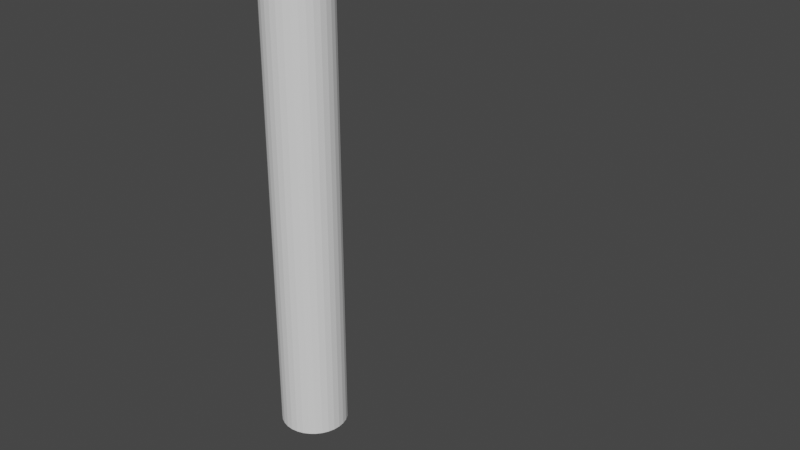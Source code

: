 # Source: animacion.blend  (saved by Blender 2.93.20; exported with 4.5.12 LTS)
import bpy
from mathutils import Matrix  # noqa: F401  (used for matrix-valued properties, if any)

bpy.ops.wm.read_factory_settings(use_empty=True)
scene = bpy.context.scene
scene.name = 'Scene'

# ---- collections
col_collection = bpy.data.collections.new('Collection'); scene.collection.children.link(col_collection)

# ---- world
world_world = bpy.data.worlds.new('World'); scene.world = world_world
world_world.use_nodes = True; world_world.node_tree.nodes.clear()
_N = world_world.node_tree.nodes; _L = world_world.node_tree.links
n0 = _N.new('ShaderNodeOutputWorld'); n0.name = 'World Output'; n0.location = (300, 300)
n1 = _N.new('ShaderNodeBackground'); n1.name = 'Background'; n1.location = (10, 300)
n1.inputs[0].default_value = (0.05088, 0.05088, 0.05088, 1.0)
_L.new(n1.outputs[0], n0.inputs[0])
n0.is_active_output = True
world_world.color = (0.05088, 0.05088, 0.05088)
world_world.use_sun_shadow = False
world_world.sun_shadow_jitter_overblur = 0.0

# ---- meshes
me_circle = bpy.data.meshes.new('Circle')
me_circle.from_pydata([(0.0, 1.0, 0.0), (-0.1951, 0.9808, 0.0), (-0.3827, 0.9239, 0.0), (-0.5556, 0.8315, 0.0), (-0.7071, 0.7071, 0.0), (-0.8315, 0.5556, 0.0), (-0.9239, 0.3827, 0.0), (-0.9808, 0.1951, 0.0), (-1.0, -4.371e-08, 0.0), (-0.9808, -0.1951, 0.0), (-0.9239, -0.3827, 0.0), (-0.8315, -0.5556, 0.0), (-0.7071, -0.7071, 0.0), (-0.5556, -0.8315, 0.0), (-0.3827, -0.9239, 0.0), (-0.1951, -0.9808, 0.0), (8.742e-08, -1.0, 0.0), (0.1951, -0.9808, 0.0), (0.3827, -0.9239, 0.0), (0.5556, -0.8315, 0.0), (0.7071, -0.7071, 0.0), (0.8315, -0.5556, 0.0), (0.9239, -0.3827, 0.0), (0.9808, -0.1951, 0.0), (1.0, 1.192e-08, 0.0), (0.9808, 0.1951, 0.0), (0.9239, 0.3827, 0.0), (0.8315, 0.5556, 0.0), (0.7071, 0.7071, 0.0), (0.5556, 0.8315, 0.0), (0.3827, 0.9239, 0.0), (0.1951, 0.9808, 0.0), (0.0, 1.0, 20.09), (-0.1951, 0.9808, 20.09), (-0.3827, 0.9239, 20.09), (-0.5556, 0.8315, 20.09), (-0.7071, 0.7071, 20.09), (-0.8315, 0.5556, 20.09), (-0.9239, 0.3827, 20.09), (-0.9808, 0.1951, 20.09), (-1.0, -4.371e-08, 20.09), (-0.9808, -0.1951, 20.09), (-0.9239, -0.3827, 20.09), (-0.8315, -0.5556, 20.09), (-0.7071, -0.7071, 20.09), (-0.5556, -0.8315, 20.09), (-0.3827, -0.9239, 20.09), (-0.1951, -0.9808, 20.09), (8.742e-08, -1.0, 20.09), (0.1951, -0.9808, 20.09), (0.3827, -0.9239, 20.09), (0.5556, -0.8315, 20.09), (0.7071, -0.7071, 20.09), (0.8315, -0.5556, 20.09), (0.9239, -0.3827, 20.09), (0.9808, -0.1951, 20.09), (1.0, 1.192e-08, 20.09), (0.9808, 0.1951, 20.09), (0.9239, 0.3827, 20.09), (0.8315, 0.5556, 20.09), (0.7071, 0.7071, 20.09), (0.5556, 0.8315, 20.09), (0.3827, 0.9239, 20.09), (0.1951, 0.9808, 20.09)], [], [(24, 23, 55, 56), (11, 10, 42, 43), (25, 24, 56, 57), (12, 11, 43, 44), (26, 25, 57, 58), (13, 12, 44, 45), (27, 26, 58, 59), (14, 13, 45, 46), (1, 0, 32, 33), (28, 27, 59, 60), (15, 14, 46, 47), (2, 1, 33, 34), (29, 28, 60, 61), (16, 15, 47, 48), (3, 2, 34, 35), (30, 29, 61, 62), (17, 16, 48, 49), (4, 3, 35, 36), (31, 30, 62, 63), (18, 17, 49, 50), (5, 4, 36, 37), (0, 31, 63, 32), (19, 18, 50, 51), (6, 5, 37, 38), (20, 19, 51, 52), (7, 6, 38, 39), (21, 20, 52, 53), (8, 7, 39, 40), (22, 21, 53, 54), (9, 8, 40, 41), (23, 22, 54, 55), (10, 9, 41, 42)])
_uv = me_circle.uv_layers.new(name='UVMap')
_uv.uv.foreach_set('vector', [0.0, 0.0, 0.0, 0.0, 0.0, 0.0, 0.0, 0.0, 0.0, 0.0, 0.0, 0.0, 0.0, 0.0, 0.0, 0.0, 0.0, 0.0, 0.0, 0.0, 0.0, 0.0, 0.0, 0.0, 0.0, 0.0, 0.0, 0.0, 0.0, 0.0, 0.0, 0.0, 0.0, 0.0, 0.0, 0.0, 0.0, 0.0, 0.0, 0.0, 0.0, 0.0, 0.0, 0.0, 0.0, 0.0, 0.0, 0.0, 0.0, 0.0, 0.0, 0.0, 0.0, 0.0, 0.0, 0.0, 0.0, 0.0, 0.0, 0.0, 0.0, 0.0, 0.0, 0.0, 0.0, 0.0, 0.0, 0.0, 0.0, 0.0, 0.0, 0.0, 0.0, 0.0, 0.0, 0.0, 0.0, 0.0, 0.0, 0.0, 0.0, 0.0, 0.0, 0.0, 0.0, 0.0, 0.0, 0.0, 0.0, 0.0, 0.0, 0.0, 0.0, 0.0, 0.0, 0.0, 0.0, 0.0, 0.0, 0.0, 0.0, 0.0, 0.0, 0.0, 0.0, 0.0, 0.0, 0.0, 0.0, 0.0, 0.0, 0.0, 0.0, 0.0, 0.0, 0.0, 0.0, 0.0, 0.0, 0.0, 0.0, 0.0, 0.0, 0.0, 0.0, 0.0, 0.0, 0.0, 0.0, 0.0, 0.0, 0.0, 0.0, 0.0, 0.0, 0.0, 0.0, 0.0, 0.0, 0.0, 0.0, 0.0, 0.0, 0.0, 0.0, 0.0, 0.0, 0.0, 0.0, 0.0, 0.0, 0.0, 0.0, 0.0, 0.0, 0.0, 0.0, 0.0, 0.0, 0.0, 0.0, 0.0, 0.0, 0.0, 0.0, 0.0, 0.0, 0.0, 0.0, 0.0, 0.0, 0.0, 0.0, 0.0, 0.0, 0.0, 0.0, 0.0, 0.0, 0.0, 0.0, 0.0, 0.0, 0.0, 0.0, 0.0, 0.0, 0.0, 0.0, 0.0, 0.0, 0.0, 0.0, 0.0, 0.0, 0.0, 0.0, 0.0, 0.0, 0.0, 0.0, 0.0, 0.0, 0.0, 0.0, 0.0, 0.0, 0.0, 0.0, 0.0, 0.0, 0.0, 0.0, 0.0, 0.0, 0.0, 0.0, 0.0, 0.0, 0.0, 0.0, 0.0, 0.0, 0.0, 0.0, 0.0, 0.0, 0.0, 0.0, 0.0, 0.0, 0.0, 0.0, 0.0, 0.0, 0.0, 0.0, 0.0, 0.0, 0.0, 0.0, 0.0, 0.0, 0.0, 0.0, 0.0, 0.0, 0.0, 0.0, 0.0, 0.0, 0.0, 0.0, 0.0, 0.0, 0.0])
me_circle.use_remesh_fix_poles = True
me_circle.use_remesh_preserve_attributes = False
me_circle.update()
arm_armature_001 = bpy.data.armatures.new('Armature.001')  # bones are not reproduced

# ---- objects
ob_circle = bpy.data.objects.new('Circle', me_circle)
ob_armature_001 = bpy.data.objects.new('Armature.001', arm_armature_001)

# ---- transforms, parenting, visibility, modifiers, constraints
ob_circle.parent = ob_armature_001
ob_circle.location = (0.0, 0.0, 0.0)
_vg = ob_circle.vertex_groups.new(name='Bone')
_vg = ob_circle.vertex_groups.new(name='Bone.001')
for _i, _w in zip([0, 1, 2, 3, 4, 5, 6, 7, 8, 9, 10, 11, 12, 13, 14, 15, 16, 17, 18, 19, 20, 21, 22, 23, 24, 25, 26, 27, 28, 29, 30, 31, 32, 33, 34, 35, 36, 37, 38, 39, 40, 41, 42, 43, 44, 45, 46, 47, 48, 49, 50, 51, 52, 53, 54, 55, 56, 57, 58, 59, 60, 61, 62, 63], [0.9462, 0.9462, 0.9462, 0.9462, 0.9462, 0.9462, 0.9462, 0.9462, 0.9462, 0.9462, 0.9462, 0.9462, 0.9462, 0.9462, 0.9462, 0.9462, 0.9462, 0.9462, 0.9462, 0.9462, 0.9462, 0.9462, 0.9462, 0.9462, 0.9462, 0.9462, 0.9462, 0.9462, 0.9462, 0.9462, 0.9462, 0.9462, 0.4519, 0.4515, 0.4511, 0.4506, 0.4502, 0.4498, 0.4496, 0.4494, 0.4493, 0.4493, 0.4494, 0.4496, 0.4498, 0.4502, 0.4506, 0.4511, 0.4515, 0.4519, 0.4522, 0.4525, 0.4527, 0.4529, 0.453, 0.4531, 0.4532, 0.4532, 0.4531, 0.453, 0.4529, 0.4527, 0.4525, 0.4522]): _vg.add([_i], _w, 'REPLACE')
_vg = ob_circle.vertex_groups.new(name='Bone.002')
_vg = ob_circle.vertex_groups.new(name='Bone.003')
for _i, _w in zip([0, 1, 2, 3, 4, 5, 6, 7, 8, 9, 10, 11, 12, 13, 14, 15, 16, 17, 18, 19, 20, 21, 22, 23, 24, 25, 26, 27, 28, 29, 30, 31, 32, 33, 34, 35, 36, 37, 38, 39, 40, 41, 42, 43, 44, 45, 46, 47, 48, 49, 50, 51, 52, 53, 54, 55, 56, 57, 58, 59, 60, 61, 62, 63], [0.05379, 0.05379, 0.05379, 0.05379, 0.05379, 0.05379, 0.05379, 0.05379, 0.05379, 0.05379, 0.05379, 0.05379, 0.05379, 0.05379, 0.05379, 0.05379, 0.05379, 0.05379, 0.05379, 0.05379, 0.05379, 0.05379, 0.05379, 0.05379, 0.0535, 0.05184, 0.05017, 0.05069, 0.05269, 0.05374, 0.05379, 0.05379, 0.5479, 0.5483, 0.5487, 0.5492, 0.5496, 0.55, 0.5502, 0.5504, 0.5505, 0.5505, 0.5504, 0.5502, 0.55, 0.5496, 0.5492, 0.5487, 0.5483, 0.5479, 0.5476, 0.5473, 0.5471, 0.5469, 0.5468, 0.5467, 0.5466, 0.5466, 0.5467, 0.5468, 0.5469, 0.5471, 0.5473, 0.5476]): _vg.add([_i], _w, 'REPLACE')
_m = ob_circle.modifiers.new('Armature', 'ARMATURE')
_m.object = ob_armature_001
ob_armature_001.location = (0.0, 0.0, 0.0)
ob_armature_001.show_in_front = True

# ---- collection membership
col_collection.objects.link(ob_circle)
col_collection.objects.link(ob_armature_001)

# ---- scene / render settings (as saved in the file)
scene.frame_start = 1; scene.frame_end = 250; scene.frame_set(1)
scene.render.engine = 'BLENDER_EEVEE_NEXT'
scene.cycles.use_denoising = False
scene.cycles.samples = 128
scene.cycles.sampling_pattern = 'TABULATED_SOBOL'
scene.cycles.use_adaptive_sampling = False
scene.cycles.use_light_tree = False
scene.view_settings.view_transform = 'Filmic'
bpy.context.view_layer.update()

# ---- added for rendering (the .blend has no active camera and no usable light): camera, sun
cam_auto = bpy.data.cameras.new('AutoCamera')
cam_auto.lens = 50.0
cam_auto.sensor_width = 36.0
cam_auto.clip_end = 1000.0
ob_auto_camera = bpy.data.objects.new('AutoCamera', cam_auto)
scene.collection.objects.link(ob_auto_camera)
ob_auto_camera.location = (19.6401, -19.524, 20.586)
ob_auto_camera.rotation_euler = (1.09748, -7.21219e-08, 0.694738)
scene.camera = ob_auto_camera
light_auto_sun = bpy.data.lights.new('AutoSun', 'SUN')
light_auto_sun.energy = 3.0
light_auto_sun.angle = 0.0523599
ob_auto_sun = bpy.data.objects.new('AutoSun', light_auto_sun)
scene.collection.objects.link(ob_auto_sun)
ob_auto_sun.rotation_euler = (0.872665, 0.174533, 0.523599)
bpy.context.view_layer.update()
